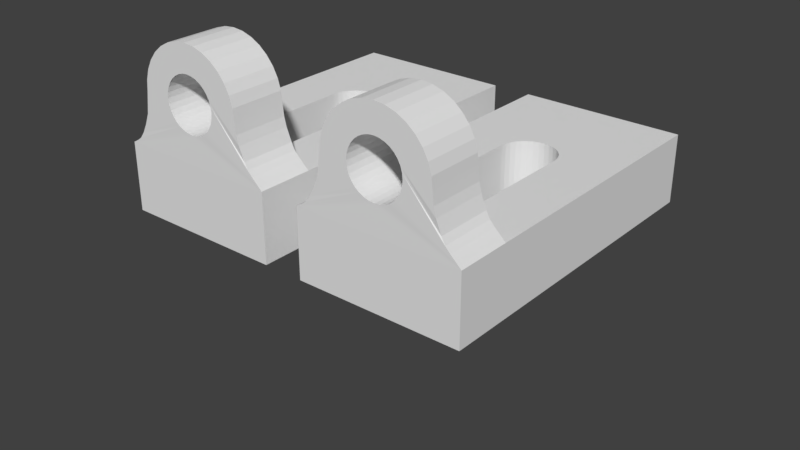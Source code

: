 # Source: estrutura_de_altura_Sensor.blend  (saved by Blender 2.79.0; exported with 4.5.12 LTS)
import bpy
from mathutils import Matrix  # noqa: F401  (used for matrix-valued properties, if any)

bpy.ops.wm.read_factory_settings(use_empty=True)
scene = bpy.context.scene
scene.name = 'Scene'

# ---- collections
col_collection_1 = bpy.data.collections.new('Collection 1'); scene.collection.children.link(col_collection_1)

# ---- materials (node trees are filled in below, after node groups)
mat_material_001 = bpy.data.materials.new('Material.001')
mat_material_001.alpha_threshold = 0.0
mat_material_001.use_transparent_shadow = False
mat_material_001.roughness = 0.5
mat_material_001.line_color = (0.0, 0.0, 0.0, 1.0)
mat_material_002 = bpy.data.materials.new('Material.002')
mat_material_002.alpha_threshold = 0.0
mat_material_002.use_transparent_shadow = False
mat_material_002.roughness = 0.5
mat_material_002.line_color = (0.0, 0.0, 0.0, 1.0)
mat_material = bpy.data.materials.new('Material')
mat_material.alpha_threshold = 0.0
mat_material.use_transparent_shadow = False
mat_material.roughness = 0.5
mat_material.line_color = (0.0, 0.0, 0.0, 1.0)
mat_material_009 = bpy.data.materials.new('Material.009')
mat_material_009.alpha_threshold = 0.0
mat_material_009.use_transparent_shadow = False
mat_material_009.roughness = 0.5
mat_material_009.line_color = (0.0, 0.0, 0.0, 1.0)
mat_material_008 = bpy.data.materials.new('Material.008')
mat_material_008.alpha_threshold = 0.0
mat_material_008.use_transparent_shadow = False
mat_material_008.roughness = 0.5
mat_material_008.line_color = (0.0, 0.0, 0.0, 1.0)

# ---- material node trees

# ---- world
world_world = bpy.data.worlds.new('World'); scene.world = world_world
world_world.color = (0.05088, 0.05088, 0.05088)
world_world.use_sun_shadow = False
world_world.sun_shadow_jitter_overblur = 0.0
world_world.cycles.sampling_method = 'MANUAL'

# ---- meshes
me_cube_001 = bpy.data.meshes.new('Cube.001')
me_cube_001.from_pydata([(0.2, -0.5, -1.5), (0.2, -0.9, -1.5), (-1.0, -0.9, -1.5), (-1.0, -0.5, -1.5), (0.2, -0.5, 0.5), (0.2, -0.9, 0.5), (-1.0, -0.9, 0.5), (-1.0, -0.5, 0.5)], [], [(0, 1, 2, 3), (4, 7, 6, 5), (0, 4, 5, 1), (1, 5, 6, 2), (2, 6, 7, 3), (4, 0, 3, 7)])
me_cube_001.materials.append(mat_material_001)
me_cube_001.use_remesh_preserve_volume = False
me_cube_001.use_remesh_preserve_attributes = False
me_cube_001.use_mirror_vertex_groups = False
me_cube_001.update()
me_cube_002 = bpy.data.meshes.new('Cube.002')
me_cube_002.from_pydata([(100.2, 100.0, -9.175e-06), (-849.8, 100.0, 6.255e-05), (100.2, 98.08, 19.51), (-849.8, 98.08, 19.51), (100.2, 92.39, 38.27), (-849.8, 92.39, 38.27), (100.2, 83.15, 55.56), (-849.8, 83.15, 55.56), (100.2, 70.71, 70.71), (-849.8, 70.71, 70.71), (100.2, 55.56, 83.15), (-849.8, 55.56, 83.15), (100.2, 38.27, 92.39), (-849.8, 38.27, 92.39), (100.2, 19.51, 98.08), (-849.8, 19.51, 98.08), (100.2, 7.57e-06, 100.0), (-849.8, 4.035e-05, 100.0), (100.2, -21.66, 102.4), (-849.8, -21.66, 102.4), (100.2, -38.27, 106.5), (-849.8, -38.27, 106.5), (113.9, -62.02, 114.6), (-836.1, -62.02, 114.6), (100.2, -73.2, 122.2), (-849.8, -73.2, 122.2), (100.2, -82.61, 131.2), (-849.8, -82.61, 131.2), (100.2, -89.75, 139.0), (-849.8, -89.75, 139.0), (100.2, -95.3, 144.8), (-849.8, -95.3, 144.8), (100.2, -100.0, 150.0), (-849.8, -100.0, 150.0), (100.2, -100.0, -150.0), (-849.8, -100.0, -150.0), (100.2, -93.5, -138.9), (-849.8, -93.5, -138.9), (100.2, -87.99, -131.2), (-849.8, -87.99, -131.2), (102.4, -76.12, -122.5), (-847.6, -76.12, -122.5), (101.5, -59.41, -113.7), (-848.5, -59.41, -113.7), (100.2, -39.38, -105.7), (-849.8, -39.38, -105.7), (100.2, -21.1, -103.1), (-849.8, -21.1, -103.1), (100.2, 9.66e-05, -100.2), (-849.8, 0.0001294, -100.2), (100.2, 19.51, -98.08), (-849.8, 19.51, -98.08), (100.2, 38.27, -92.39), (-849.8, 38.27, -92.39), (100.2, 55.56, -83.15), (-849.8, 55.56, -83.15), (100.2, 70.71, -70.71), (-849.8, 70.71, -70.71), (100.2, 83.15, -55.56), (-849.8, 83.15, -55.56), (100.2, 92.39, -38.27), (-849.8, 92.39, -38.27), (100.2, 98.08, -19.51), (-849.8, 98.08, -19.51), (101.7, -41.41, 27.78), (-848.3, -41.41, 27.78), (100.2, -27.61, 41.57), (-849.8, -27.61, 41.57), (100.2, 35.52, 35.36), (-849.8, 35.52, 35.36), (100.2, -35.19, 35.36), (-849.8, -35.19, 35.36), (100.2, 41.74, 27.78), (-849.8, 41.74, 27.78), (100.2, -18.97, 46.19), (-849.8, -18.97, 46.19), (100.2, 27.95, 41.57), (-849.8, 27.95, 41.57), (100.2, 19.3, 46.19), (-849.8, 19.3, 46.19), (100.2, 9.923, 49.04), (-849.8, 9.923, 49.04), (100.2, -9.586, 49.04), (-849.8, -9.586, 49.04), (100.2, 0.1681, 50.0), (-849.8, 0.1681, 50.0), (100.2, 50.17, 4.014e-06), (-849.8, 50.17, 1.366e-05), (106.0, -48.87, 9.755), (-844.0, -48.87, 9.755), (106.5, -49.83, -1.234e-05), (-843.5, -49.83, -2.7e-06), (104.4, -46.03, 19.13), (-845.6, -46.03, 19.13), (100.2, 49.21, 9.755), (-849.8, 49.21, 9.755), (100.2, 46.36, 19.13), (-849.8, 46.36, 19.13), (104.3, -46.03, -19.13), (-845.7, -46.03, -19.13), (100.2, 49.21, -9.754), (-849.8, 49.21, -9.754), (105.9, -48.87, -9.755), (-844.1, -48.87, -9.755), (100.2, 41.74, -27.78), (-849.8, 41.74, -27.78), (100.2, 46.36, -19.13), (-849.8, 46.36, -19.13), (100.2, 27.95, -41.57), (-849.8, 27.95, -41.57), (101.6, -41.41, -27.78), (-848.4, -41.41, -27.78), (100.2, 35.52, -35.36), (-849.8, 35.52, -35.36), (100.2, -35.19, -35.36), (-849.8, -35.19, -35.36), (100.2, -27.61, -41.57), (-849.8, -27.61, -41.57), (100.2, -9.586, -49.04), (-849.8, -9.586, -49.04), (100.2, 9.923, -49.04), (-849.8, 9.923, -49.04), (100.2, -18.97, -46.19), (-849.8, -18.97, -46.19), (100.2, 0.1681, -50.0), (-849.8, 0.1681, -50.0), (100.2, 19.3, -46.19), (-849.8, 19.3, -46.19)], [], [(0, 1, 3, 2), (2, 3, 5, 4), (4, 5, 7, 6), (6, 7, 9, 8), (8, 9, 11, 10), (10, 11, 13, 12), (12, 13, 15, 14), (14, 15, 17, 16), (16, 17, 19, 18), (18, 19, 21, 20), (20, 21, 23, 22), (22, 23, 25, 24), (24, 25, 27, 26), (26, 27, 29, 28), (28, 29, 31, 30), (30, 31, 33, 32), (32, 33, 35, 34), (34, 35, 37, 36), (36, 37, 39, 38), (38, 39, 41, 40), (40, 41, 43, 42), (42, 43, 45, 44), (44, 45, 47, 46), (46, 47, 49, 48), (48, 49, 51, 50), (50, 51, 53, 52), (52, 53, 55, 54), (54, 55, 57, 56), (56, 57, 59, 58), (58, 59, 61, 60), (3, 1, 87, 95, 97, 73, 69, 77, 79, 81, 85, 83, 75, 67, 71, 65, 93, 89, 91, 33, 31, 29, 27, 25, 23, 21, 19, 17, 15, 13, 11, 9, 7, 5), (60, 61, 63, 62), (62, 63, 1, 0), (0, 86, 100, 106, 104, 112, 108, 126, 120, 124, 118, 122, 116, 114, 110, 98, 102, 90, 32, 34, 36, 38, 40, 42, 44, 46, 48, 50, 52, 54, 56, 58, 60, 62), (72, 73, 97, 96), (104, 105, 113, 112), (112, 113, 109, 108), (78, 79, 77, 76), (76, 77, 69, 68), (110, 111, 99, 98), (94, 95, 87, 86), (96, 97, 95, 94), (108, 109, 127, 126), (66, 67, 75, 74), (116, 117, 115, 114), (33, 91, 103, 99, 111, 115, 117, 123, 119, 125, 121, 127, 109, 113, 105, 107, 101, 87, 1, 63, 61, 59, 57, 55, 53, 51, 49, 47, 45, 43, 41, 39, 37, 35), (74, 75, 83, 82), (126, 127, 121, 120), (64, 65, 71, 70), (80, 81, 79, 78), (118, 119, 123, 122), (120, 121, 125, 124), (114, 115, 111, 110), (106, 107, 105, 104), (86, 87, 101, 100), (84, 85, 81, 80), (92, 93, 65, 64), (90, 91, 89, 88), (98, 99, 103, 102), (32, 90, 88, 92, 64, 70, 66, 74, 82, 84, 80, 78, 76, 68, 72, 96, 94, 86, 0, 2, 4, 6, 8, 10, 12, 14, 16, 18, 20, 22, 24, 26, 28, 30), (68, 69, 73, 72), (70, 71, 67, 66), (100, 101, 107, 106), (124, 125, 119, 118), (82, 83, 85, 84), (102, 103, 91, 90), (122, 123, 117, 116), (88, 89, 93, 92)])
me_cube_002.materials.append(mat_material_002)
me_cube_002.use_remesh_preserve_volume = False
me_cube_002.use_remesh_preserve_attributes = False
me_cube_002.use_mirror_vertex_groups = False
me_cube_002.update()
me_cube = bpy.data.meshes.new('Cube')
me_cube.from_pydata([(0.2, -0.5, -1.4), (0.2, -1.0, -1.4), (-1.0, -1.0, -1.4), (-1.0, -0.5, -1.4), (0.2, -0.5, 1.0), (0.2, -1.0, 1.0), (-1.0, -1.0, 1.0), (-1.0, -0.5, 1.0), (-0.2337, -1.0, -0.6111), (-0.2337, -0.5, -0.6111), (-0.2585, -1.0, -0.6414), (-0.2585, -0.5, -0.6414), (-0.2888, -1.0, -0.6663), (-0.2888, -0.5, -0.6663), (-0.2038, -1.0, -0.539), (-0.2038, -0.5, -0.539), (-0.2152, -1.0, -0.5765), (-0.2152, -0.5, -0.5765), (-0.2, -1.0, -0.5), (-0.2, -0.5, -0.5), (-0.5111, -1.0, -0.6663), (-0.5111, -0.5, -0.6663), (-0.5414, -1.0, -0.6414), (-0.5414, -0.5, -0.6414), (-0.6, -0.5, -0.5), (-0.6, -1.0, -0.5), (-0.5663, -1.0, -0.6111), (-0.5663, -0.5, -0.6111), (-0.5961, -0.5, -0.539), (-0.5961, -1.0, -0.539), (-0.5847, -1.0, -0.5765), (-0.5847, -0.5, -0.5765), (-0.3609, -1.0, -0.6962), (-0.3609, -0.5, -0.6962), (-0.4765, -1.0, -0.6848), (-0.4765, -0.5, -0.6848), (-0.3234, -1.0, -0.6848), (-0.3234, -0.5, -0.6848), (-0.4, -1.0, -0.7), (-0.4, -0.5, -0.7), (-0.439, -1.0, -0.6962), (-0.439, -0.5, -0.6962), (-0.3609, -0.5, 0.5962), (-0.3609, -1.0, 0.5962), (-0.4, -0.5, 0.6), (-0.4, -1.0, 0.6), (-0.4765, -0.5, 0.5848), (-0.4765, -1.0, 0.5848), (-0.3234, -0.5, 0.5848), (-0.3234, -1.0, 0.5848), (-0.439, -0.5, 0.5962), (-0.439, -1.0, 0.5962), (-0.2038, -0.5, 0.439), (-0.2038, -1.0, 0.439), (-0.2888, -0.5, 0.5663), (-0.2888, -1.0, 0.5663), (-0.2, -0.5, 0.4), (-0.2, -1.0, 0.4), (-0.2152, -0.5, 0.4765), (-0.2152, -1.0, 0.4765), (-0.2337, -0.5, 0.5111), (-0.2337, -1.0, 0.5111), (-0.2585, -0.5, 0.5414), (-0.2585, -1.0, 0.5414), (-0.5961, -0.5, 0.439), (-0.5961, -1.0, 0.439), (-0.6, -0.5, 0.4), (-0.6, -1.0, 0.4), (-0.5847, -0.5, 0.4765), (-0.5847, -1.0, 0.4765), (-0.5414, -0.5, 0.5414), (-0.5414, -1.0, 0.5414), (-0.5663, -0.5, 0.5111), (-0.5663, -1.0, 0.5111), (-0.5111, -0.5, 0.5663), (-0.5111, -1.0, 0.5663), (-0.6, -1.0, 0.4), (-0.6, -0.5, 0.4), (-0.2, -1.0, 0.367), (-0.2, -1.0, 0.3996), (-0.2, -0.5, 0.3996), (-0.2, -0.5, -0.4472), (-0.2, -0.5, -0.4996), (-0.2, -1.0, -0.4996), (-0.6, -0.5, -0.5), (-0.6, -1.0, -0.5)], [], [(0, 1, 2, 3), (4, 7, 6, 5), (0, 4, 5, 1), (1, 5, 57, 79, 78, 83, 18), (2, 6, 7, 3), (4, 56, 52, 58, 60, 62, 54, 48, 42, 44, 50, 46, 74, 70, 72, 68, 64, 66, 7), (21, 20, 34, 35), (9, 8, 16, 17), (27, 26, 22, 23), (17, 16, 14, 15), (13, 12, 10, 11), (3, 24, 28, 31, 27, 23, 21, 35, 41, 39, 33, 37, 13, 11, 9, 17, 15, 19, 0), (28, 29, 30, 31), (23, 22, 20, 21), (37, 36, 12, 13), (19, 18, 83, 82), (39, 38, 32, 33), (35, 34, 40, 41), (11, 10, 8, 9), (24, 25, 29, 28), (41, 40, 38, 39), (15, 14, 18, 19), (31, 30, 26, 27), (18, 14, 16, 8, 10, 12, 36, 32, 38, 40, 34, 20, 22, 26, 30, 29, 25, 2, 1), (33, 32, 36, 37), (54, 55, 49, 48), (74, 75, 71, 70), (70, 71, 73, 72), (58, 59, 61, 60), (60, 61, 63, 62), (42, 43, 45, 44), (48, 49, 43, 42), (72, 73, 69, 68), (68, 69, 65, 64), (7, 66, 77, 84, 24, 3), (52, 53, 59, 58), (64, 65, 67, 66), (46, 47, 75, 74), (44, 45, 51, 50), (56, 57, 53, 52), (62, 63, 55, 54), (50, 51, 47, 46), (6, 67, 65, 69, 73, 71, 75, 47, 51, 45, 43, 49, 55, 63, 61, 59, 53, 57, 5), (81, 82, 83, 78, 79, 80), (80, 79, 57, 56), (76, 77, 66, 67), (84, 85, 25, 24), (25, 85, 76, 67, 6, 2), (85, 84, 77, 76), (82, 81, 80, 56, 4, 0, 19)])
me_cube.materials.append(mat_material)
me_cube.use_remesh_preserve_volume = False
me_cube.use_remesh_preserve_attributes = False
me_cube.use_mirror_vertex_groups = False
me_cube.update()
me_cube_009 = bpy.data.meshes.new('Cube.009')
me_cube_009.from_pydata([(0.2, -0.5, -1.4), (0.2, -1.0, -1.4), (-1.0, -1.0, -1.4), (-1.0, -0.5, -1.4), (0.2, -0.5, 1.0), (0.2, -1.0, 1.0), (-1.0, -1.0, 1.0), (-1.0, -0.5, 1.0), (-0.2337, -1.0, -0.6111), (-0.2337, -0.5, -0.6111), (-0.2585, -1.0, -0.6414), (-0.2585, -0.5, -0.6414), (-0.2888, -1.0, -0.6663), (-0.2888, -0.5, -0.6663), (-0.2038, -1.0, -0.539), (-0.2038, -0.5, -0.539), (-0.2152, -1.0, -0.5765), (-0.2152, -0.5, -0.5765), (-0.2, -1.0, -0.5), (-0.2, -0.5, -0.5), (-0.5111, -1.0, -0.6663), (-0.5111, -0.5, -0.6663), (-0.5414, -1.0, -0.6414), (-0.5414, -0.5, -0.6414), (-0.6, -0.5, -0.5), (-0.6, -1.0, -0.5), (-0.5663, -1.0, -0.6111), (-0.5663, -0.5, -0.6111), (-0.5961, -0.5, -0.539), (-0.5961, -1.0, -0.539), (-0.5847, -1.0, -0.5765), (-0.5847, -0.5, -0.5765), (-0.3609, -1.0, -0.6962), (-0.3609, -0.5, -0.6962), (-0.4765, -1.0, -0.6848), (-0.4765, -0.5, -0.6848), (-0.3234, -1.0, -0.6848), (-0.3234, -0.5, -0.6848), (-0.4, -1.0, -0.7), (-0.4, -0.5, -0.7), (-0.439, -1.0, -0.6962), (-0.439, -0.5, -0.6962), (-0.3609, -0.5, 0.5962), (-0.3609, -1.0, 0.5962), (-0.4, -0.5, 0.6), (-0.4, -1.0, 0.6), (-0.4765, -0.5, 0.5848), (-0.4765, -1.0, 0.5848), (-0.3234, -0.5, 0.5848), (-0.3234, -1.0, 0.5848), (-0.439, -0.5, 0.5962), (-0.439, -1.0, 0.5962), (-0.2038, -0.5, 0.439), (-0.2038, -1.0, 0.439), (-0.2888, -0.5, 0.5663), (-0.2888, -1.0, 0.5663), (-0.2, -0.5, 0.4), (-0.2, -1.0, 0.4), (-0.2152, -0.5, 0.4765), (-0.2152, -1.0, 0.4765), (-0.2337, -0.5, 0.5111), (-0.2337, -1.0, 0.5111), (-0.2585, -0.5, 0.5414), (-0.2585, -1.0, 0.5414), (-0.5961, -0.5, 0.439), (-0.5961, -1.0, 0.439), (-0.6, -0.5, 0.4), (-0.6, -1.0, 0.4), (-0.5847, -0.5, 0.4765), (-0.5847, -1.0, 0.4765), (-0.5414, -0.5, 0.5414), (-0.5414, -1.0, 0.5414), (-0.5663, -0.5, 0.5111), (-0.5663, -1.0, 0.5111), (-0.5111, -0.5, 0.5663), (-0.5111, -1.0, 0.5663), (-0.6, -1.0, 0.4), (-0.6, -0.5, 0.4), (-0.2, -1.0, 0.367), (-0.2, -1.0, 0.3996), (-0.2, -0.5, 0.3996), (-0.2, -0.5, -0.4472), (-0.2, -0.5, -0.4996), (-0.2, -1.0, -0.4996), (-0.6, -0.5, -0.5), (-0.6, -1.0, -0.5)], [], [(0, 1, 2, 3), (4, 7, 6, 5), (0, 4, 5, 1), (1, 5, 57, 79, 78, 83, 18), (2, 6, 7, 3), (4, 56, 52, 58, 60, 62, 54, 48, 42, 44, 50, 46, 74, 70, 72, 68, 64, 66, 7), (21, 20, 34, 35), (9, 8, 16, 17), (27, 26, 22, 23), (17, 16, 14, 15), (13, 12, 10, 11), (3, 24, 28, 31, 27, 23, 21, 35, 41, 39, 33, 37, 13, 11, 9, 17, 15, 19, 0), (28, 29, 30, 31), (23, 22, 20, 21), (37, 36, 12, 13), (19, 18, 83, 82), (39, 38, 32, 33), (35, 34, 40, 41), (11, 10, 8, 9), (24, 25, 29, 28), (41, 40, 38, 39), (15, 14, 18, 19), (31, 30, 26, 27), (18, 14, 16, 8, 10, 12, 36, 32, 38, 40, 34, 20, 22, 26, 30, 29, 25, 2, 1), (33, 32, 36, 37), (54, 55, 49, 48), (74, 75, 71, 70), (70, 71, 73, 72), (58, 59, 61, 60), (60, 61, 63, 62), (42, 43, 45, 44), (48, 49, 43, 42), (72, 73, 69, 68), (68, 69, 65, 64), (7, 66, 77, 84, 24, 3), (52, 53, 59, 58), (64, 65, 67, 66), (46, 47, 75, 74), (44, 45, 51, 50), (56, 57, 53, 52), (62, 63, 55, 54), (50, 51, 47, 46), (6, 67, 65, 69, 73, 71, 75, 47, 51, 45, 43, 49, 55, 63, 61, 59, 53, 57, 5), (81, 82, 83, 78, 79, 80), (80, 79, 57, 56), (76, 77, 66, 67), (84, 85, 25, 24), (25, 85, 76, 67, 6, 2), (85, 84, 77, 76), (82, 81, 80, 56, 4, 0, 19)])
me_cube_009.materials.append(mat_material_009)
me_cube_009.use_remesh_preserve_volume = False
me_cube_009.use_remesh_preserve_attributes = False
me_cube_009.use_mirror_vertex_groups = False
me_cube_009.update()
me_cube_008 = bpy.data.meshes.new('Cube.008')
me_cube_008.from_pydata([(100.2, 100.0, -9.175e-06), (-849.8, 100.0, 6.255e-05), (100.2, 98.08, 19.51), (-849.8, 98.08, 19.51), (100.2, 92.39, 38.27), (-849.8, 92.39, 38.27), (100.2, 83.15, 55.56), (-849.8, 83.15, 55.56), (100.2, 70.71, 70.71), (-849.8, 70.71, 70.71), (100.2, 55.56, 83.15), (-849.8, 55.56, 83.15), (100.2, 38.27, 92.39), (-849.8, 38.27, 92.39), (100.2, 19.51, 98.08), (-849.8, 19.51, 98.08), (100.2, 7.57e-06, 100.0), (-849.8, 4.035e-05, 100.0), (100.2, -21.66, 102.4), (-849.8, -21.66, 102.4), (100.2, -38.27, 106.5), (-849.8, -38.27, 106.5), (113.9, -62.02, 114.6), (-836.1, -62.02, 114.6), (100.2, -73.2, 122.2), (-849.8, -73.2, 122.2), (100.2, -82.61, 131.2), (-849.8, -82.61, 131.2), (100.2, -89.75, 139.0), (-849.8, -89.75, 139.0), (100.2, -95.3, 144.8), (-849.8, -95.3, 144.8), (100.2, -100.0, 150.0), (-849.8, -100.0, 150.0), (100.2, -100.0, -150.0), (-849.8, -100.0, -150.0), (100.2, -93.5, -138.9), (-849.8, -93.5, -138.9), (100.2, -87.99, -131.2), (-849.8, -87.99, -131.2), (102.4, -76.12, -122.5), (-847.6, -76.12, -122.5), (101.5, -59.41, -113.7), (-848.5, -59.41, -113.7), (100.2, -39.38, -105.7), (-849.8, -39.38, -105.7), (100.2, -21.1, -103.1), (-849.8, -21.1, -103.1), (100.2, 9.66e-05, -100.2), (-849.8, 0.0001294, -100.2), (100.2, 19.51, -98.08), (-849.8, 19.51, -98.08), (100.2, 38.27, -92.39), (-849.8, 38.27, -92.39), (100.2, 55.56, -83.15), (-849.8, 55.56, -83.15), (100.2, 70.71, -70.71), (-849.8, 70.71, -70.71), (100.2, 83.15, -55.56), (-849.8, 83.15, -55.56), (100.2, 92.39, -38.27), (-849.8, 92.39, -38.27), (100.2, 98.08, -19.51), (-849.8, 98.08, -19.51), (101.7, -41.41, 27.78), (-848.3, -41.41, 27.78), (100.2, -27.61, 41.57), (-849.8, -27.61, 41.57), (100.2, 35.52, 35.36), (-849.8, 35.52, 35.36), (100.2, -35.19, 35.36), (-849.8, -35.19, 35.36), (100.2, 41.74, 27.78), (-849.8, 41.74, 27.78), (100.2, -18.97, 46.19), (-849.8, -18.97, 46.19), (100.2, 27.95, 41.57), (-849.8, 27.95, 41.57), (100.2, 19.3, 46.19), (-849.8, 19.3, 46.19), (100.2, 9.923, 49.04), (-849.8, 9.923, 49.04), (100.2, -9.586, 49.04), (-849.8, -9.586, 49.04), (100.2, 0.1681, 50.0), (-849.8, 0.1681, 50.0), (100.2, 50.17, 4.014e-06), (-849.8, 50.17, 1.366e-05), (106.0, -48.87, 9.755), (-844.0, -48.87, 9.755), (106.5, -49.83, -1.234e-05), (-843.5, -49.83, -2.7e-06), (104.4, -46.03, 19.13), (-845.6, -46.03, 19.13), (100.2, 49.21, 9.755), (-849.8, 49.21, 9.755), (100.2, 46.36, 19.13), (-849.8, 46.36, 19.13), (104.3, -46.03, -19.13), (-845.7, -46.03, -19.13), (100.2, 49.21, -9.754), (-849.8, 49.21, -9.754), (105.9, -48.87, -9.755), (-844.1, -48.87, -9.755), (100.2, 41.74, -27.78), (-849.8, 41.74, -27.78), (100.2, 46.36, -19.13), (-849.8, 46.36, -19.13), (100.2, 27.95, -41.57), (-849.8, 27.95, -41.57), (101.6, -41.41, -27.78), (-848.4, -41.41, -27.78), (100.2, 35.52, -35.36), (-849.8, 35.52, -35.36), (100.2, -35.19, -35.36), (-849.8, -35.19, -35.36), (100.2, -27.61, -41.57), (-849.8, -27.61, -41.57), (100.2, -9.586, -49.04), (-849.8, -9.586, -49.04), (100.2, 9.923, -49.04), (-849.8, 9.923, -49.04), (100.2, -18.97, -46.19), (-849.8, -18.97, -46.19), (100.2, 0.1681, -50.0), (-849.8, 0.1681, -50.0), (100.2, 19.3, -46.19), (-849.8, 19.3, -46.19)], [], [(0, 1, 3, 2), (2, 3, 5, 4), (4, 5, 7, 6), (6, 7, 9, 8), (8, 9, 11, 10), (10, 11, 13, 12), (12, 13, 15, 14), (14, 15, 17, 16), (16, 17, 19, 18), (18, 19, 21, 20), (20, 21, 23, 22), (22, 23, 25, 24), (24, 25, 27, 26), (26, 27, 29, 28), (28, 29, 31, 30), (30, 31, 33, 32), (32, 33, 35, 34), (34, 35, 37, 36), (36, 37, 39, 38), (38, 39, 41, 40), (40, 41, 43, 42), (42, 43, 45, 44), (44, 45, 47, 46), (46, 47, 49, 48), (48, 49, 51, 50), (50, 51, 53, 52), (52, 53, 55, 54), (54, 55, 57, 56), (56, 57, 59, 58), (58, 59, 61, 60), (3, 1, 87, 95, 97, 73, 69, 77, 79, 81, 85, 83, 75, 67, 71, 65, 93, 89, 91, 33, 31, 29, 27, 25, 23, 21, 19, 17, 15, 13, 11, 9, 7, 5), (60, 61, 63, 62), (62, 63, 1, 0), (0, 86, 100, 106, 104, 112, 108, 126, 120, 124, 118, 122, 116, 114, 110, 98, 102, 90, 32, 34, 36, 38, 40, 42, 44, 46, 48, 50, 52, 54, 56, 58, 60, 62), (72, 73, 97, 96), (104, 105, 113, 112), (112, 113, 109, 108), (78, 79, 77, 76), (76, 77, 69, 68), (110, 111, 99, 98), (94, 95, 87, 86), (96, 97, 95, 94), (108, 109, 127, 126), (66, 67, 75, 74), (116, 117, 115, 114), (33, 91, 103, 99, 111, 115, 117, 123, 119, 125, 121, 127, 109, 113, 105, 107, 101, 87, 1, 63, 61, 59, 57, 55, 53, 51, 49, 47, 45, 43, 41, 39, 37, 35), (74, 75, 83, 82), (126, 127, 121, 120), (64, 65, 71, 70), (80, 81, 79, 78), (118, 119, 123, 122), (120, 121, 125, 124), (114, 115, 111, 110), (106, 107, 105, 104), (86, 87, 101, 100), (84, 85, 81, 80), (92, 93, 65, 64), (90, 91, 89, 88), (98, 99, 103, 102), (32, 90, 88, 92, 64, 70, 66, 74, 82, 84, 80, 78, 76, 68, 72, 96, 94, 86, 0, 2, 4, 6, 8, 10, 12, 14, 16, 18, 20, 22, 24, 26, 28, 30), (68, 69, 73, 72), (70, 71, 67, 66), (100, 101, 107, 106), (124, 125, 119, 118), (82, 83, 85, 84), (102, 103, 91, 90), (122, 123, 117, 116), (88, 89, 93, 92)])
me_cube_008.materials.append(mat_material_008)
me_cube_008.use_remesh_preserve_volume = False
me_cube_008.use_remesh_preserve_attributes = False
me_cube_008.use_mirror_vertex_groups = False
me_cube_008.update()

# ---- objects
ob_cube_002 = bpy.data.objects.new('Cube.002', me_cube_001)
ob_cylinder_2 = bpy.data.objects.new('cylinder 2', me_cube_002)
ob_cube = bpy.data.objects.new('Cube', me_cube)
ob_cube_001 = bpy.data.objects.new('Cube.001', me_cube_009)
ob_cylinder_2_001 = bpy.data.objects.new('cylinder 2.001', me_cube_008)

# ---- transforms, parenting, visibility, modifiers, constraints
ob_cube_002.location = (0.0, 0.0, 3.383)
ob_cube_002.rotation_euler = (1.571, -0.0, 0.0)
ob_cube_002.scale = (1.0, 1.0, 1.0)
ob_cube_002.lock_rotations_4d = False
ob_cube_002.empty_display_type = 'ARROWS'
ob_cube_002.hide_viewport = True
ob_cube_002.lineart.crease_threshold = 0.0
ob_cylinder_2.location = (-0.4, -0.3711, 0.9259)
ob_cylinder_2.rotation_euler = (1.571, -4.371e-08, 1.571)
ob_cylinder_2.scale = (0.0004211, 0.004, 0.004)
ob_cylinder_2.lock_rotations_4d = False
ob_cylinder_2.empty_display_type = 'ARROWS'
ob_cylinder_2.lineart.crease_threshold = 0.0
ob_cube.location = (5.96e-08, 0.2711, 1.026)
ob_cube.rotation_euler = (1.571, -0.0, 0.0)
ob_cube.scale = (1.0, 1.0, 1.0)
ob_cube.lock_rotations_4d = False
ob_cube.empty_display_type = 'ARROWS'
ob_cube.lineart.crease_threshold = 0.0
ob_cube_001.location = (1.492, 0.2711, 1.026)
ob_cube_001.rotation_euler = (1.571, -0.0, 0.0)
ob_cube_001.scale = (1.0, 1.0, 1.0)
ob_cube_001.lock_rotations_4d = False
ob_cube_001.empty_display_type = 'ARROWS'
ob_cube_001.lineart.crease_threshold = 0.0
ob_cylinder_2_001.location = (1.092, -0.3711, 0.9259)
ob_cylinder_2_001.rotation_euler = (1.571, -4.371e-08, 1.571)
ob_cylinder_2_001.scale = (0.0004211, 0.004, 0.004)
ob_cylinder_2_001.lock_rotations_4d = False
ob_cylinder_2_001.empty_display_type = 'ARROWS'
ob_cylinder_2_001.lineart.crease_threshold = 0.0

# ---- collection membership
col_collection_1.objects.link(ob_cube_002)
col_collection_1.objects.link(ob_cylinder_2)
col_collection_1.objects.link(ob_cube)
col_collection_1.objects.link(ob_cube_001)
col_collection_1.objects.link(ob_cylinder_2_001)

# ---- scene / render settings (as saved in the file)
scene.frame_start = 1; scene.frame_end = 250; scene.frame_set(25)
scene.render.engine = 'BLENDER_EEVEE_NEXT'
scene.render.resolution_percentage = 50
scene.render.dither_intensity = 0.0
scene.cycles.use_denoising = False
scene.cycles.samples = 128
scene.cycles.sampling_pattern = 'TABULATED_SOBOL'
scene.cycles.use_adaptive_sampling = False
scene.cycles.use_light_tree = False
scene.cycles.blur_glossy = 0.0
scene.cycles.sample_clamp_indirect = 0.0
scene.view_settings.view_transform = 'Standard'
scene.unit_settings.scale_length = 0.01
bpy.context.view_layer.update()

# ---- added for rendering (the .blend has no active camera and no usable light): camera, sun
cam_auto = bpy.data.cameras.new('AutoCamera')
cam_auto.lens = 50.0
cam_auto.sensor_width = 36.0
cam_auto.clip_end = 1000.0
ob_auto_camera = bpy.data.objects.new('AutoCamera', cam_auto)
scene.collection.objects.link(ob_auto_camera)
ob_auto_camera.location = (4.66981, -4.80325, 3.37215)
ob_auto_camera.rotation_euler = (1.09748, -7.21219e-08, 0.694738)
scene.camera = ob_auto_camera
light_auto_sun = bpy.data.lights.new('AutoSun', 'SUN')
light_auto_sun.energy = 3.0
light_auto_sun.angle = 0.0523599
ob_auto_sun = bpy.data.objects.new('AutoSun', light_auto_sun)
scene.collection.objects.link(ob_auto_sun)
ob_auto_sun.rotation_euler = (0.872665, 0.174533, 0.523599)
bpy.context.view_layer.update()
